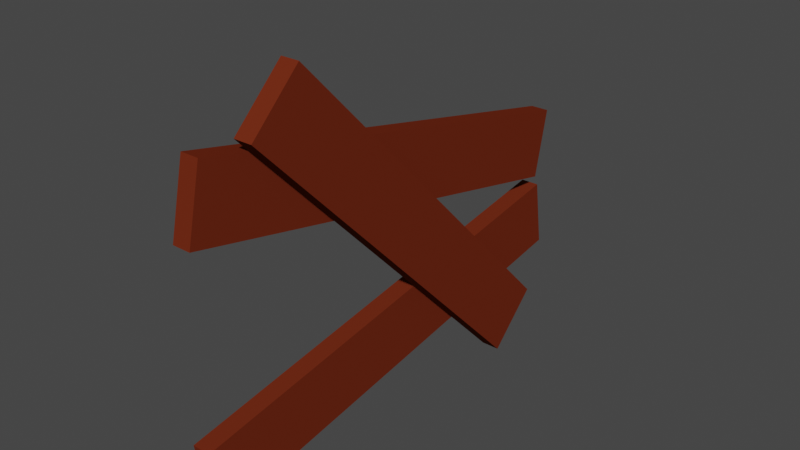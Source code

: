 # Source: planks.blend  (saved by Blender 2.80.75; exported with 4.5.12 LTS)
import bpy
from mathutils import Matrix  # noqa: F401  (used for matrix-valued properties, if any)

bpy.ops.wm.read_factory_settings(use_empty=True)
scene = bpy.context.scene
scene.name = 'Scene'

# ---- collections
col_collection = bpy.data.collections.new('Collection'); scene.collection.children.link(col_collection)

# ---- materials (node trees are filled in below, after node groups)
mat_material_001 = bpy.data.materials.new('Material.001')
mat_material_001.use_transparent_shadow = False
mat_material_001.diffuse_color = (0.1523, 0.02439, 0.008925, 1.0)
mat_material_001.roughness = 1.0
mat_material_001.specular_intensity = 0.0

# ---- material node trees

# ---- world
world_world = bpy.data.worlds.new('World'); scene.world = world_world
world_world.use_nodes = True; world_world.node_tree.nodes.clear()
_N = world_world.node_tree.nodes; _L = world_world.node_tree.links
n0 = _N.new('ShaderNodeOutputWorld'); n0.name = 'World Output'; n0.location = (300, 300)
n1 = _N.new('ShaderNodeBackground'); n1.name = 'Background'; n1.location = (10, 300)
n1.inputs[0].default_value = (0.05088, 0.05088, 0.05088, 1.0)
_L.new(n1.outputs[0], n0.inputs[0])
n0.is_active_output = True
world_world.color = (0.05088, 0.05088, 0.05088)
world_world.use_sun_shadow = False
world_world.sun_shadow_jitter_overblur = 0.0

# ---- meshes
me_cube_001 = bpy.data.meshes.new('Cube.001')
me_cube_001.from_pydata([(-1.0, -1.0, -1.0), (-1.0, -1.0, 1.0), (-1.0, 1.0, -1.0), (-1.0, 1.0, 1.0), (1.0, -1.0, -1.0), (1.0, -1.0, 1.0), (1.0, 1.0, -1.0), (1.0, 1.0, 1.0)], [], [(0, 1, 3, 2), (2, 3, 7, 6), (6, 7, 5, 4), (4, 5, 1, 0), (2, 6, 4, 0), (7, 3, 1, 5)])
_uv = me_cube_001.uv_layers.new(name='UVMap')
_uv.uv.foreach_set('vector', [0.375, 0.0, 0.625, 0.0, 0.625, 0.25, 0.375, 0.25, 0.375, 0.25, 0.625, 0.25, 0.625, 0.5, 0.375, 0.5, 0.375, 0.5, 0.625, 0.5, 0.625, 0.75, 0.375, 0.75, 0.375, 0.75, 0.625, 0.75, 0.625, 1.0, 0.375, 1.0, 0.125, 0.5, 0.375, 0.5, 0.375, 0.75, 0.125, 0.75, 0.625, 0.5, 0.875, 0.5, 0.875, 0.75, 0.625, 0.75])
me_cube_001.materials.append(mat_material_001)
me_cube_001.use_remesh_preserve_volume = False
me_cube_001.use_remesh_preserve_attributes = False
me_cube_001.use_mirror_vertex_groups = False
me_cube_001.update()
me_cube_002 = bpy.data.meshes.new('Cube.002')
me_cube_002.from_pydata([(-1.0, -1.0, -1.0), (-1.0, -1.0, 1.0), (-1.0, 1.0, -1.0), (-1.0, 1.0, 1.0), (1.0, -1.0, -1.0), (1.0, -1.0, 1.0), (1.0, 1.0, -1.0), (1.0, 1.0, 1.0)], [], [(0, 1, 3, 2), (2, 3, 7, 6), (6, 7, 5, 4), (4, 5, 1, 0), (2, 6, 4, 0), (7, 3, 1, 5)])
_uv = me_cube_002.uv_layers.new(name='UVMap')
_uv.uv.foreach_set('vector', [0.375, 0.0, 0.625, 0.0, 0.625, 0.25, 0.375, 0.25, 0.375, 0.25, 0.625, 0.25, 0.625, 0.5, 0.375, 0.5, 0.375, 0.5, 0.625, 0.5, 0.625, 0.75, 0.375, 0.75, 0.375, 0.75, 0.625, 0.75, 0.625, 1.0, 0.375, 1.0, 0.125, 0.5, 0.375, 0.5, 0.375, 0.75, 0.125, 0.75, 0.625, 0.5, 0.875, 0.5, 0.875, 0.75, 0.625, 0.75])
me_cube_002.materials.append(mat_material_001)
me_cube_002.use_remesh_preserve_volume = False
me_cube_002.use_remesh_preserve_attributes = False
me_cube_002.use_mirror_vertex_groups = False
me_cube_002.update()
me_cube_003 = bpy.data.meshes.new('Cube.003')
me_cube_003.from_pydata([(-1.0, -1.0, -1.0), (-1.0, -1.0, 1.0), (-1.0, 1.0, -1.0), (-1.0, 1.0, 1.0), (1.0, -1.0, -1.0), (1.0, -1.0, 1.0), (1.0, 1.0, -1.0), (1.0, 1.0, 1.0)], [], [(0, 1, 3, 2), (2, 3, 7, 6), (6, 7, 5, 4), (4, 5, 1, 0), (2, 6, 4, 0), (7, 3, 1, 5)])
_uv = me_cube_003.uv_layers.new(name='UVMap')
_uv.uv.foreach_set('vector', [0.375, 0.0, 0.625, 0.0, 0.625, 0.25, 0.375, 0.25, 0.375, 0.25, 0.625, 0.25, 0.625, 0.5, 0.375, 0.5, 0.375, 0.5, 0.625, 0.5, 0.625, 0.75, 0.375, 0.75, 0.375, 0.75, 0.625, 0.75, 0.625, 1.0, 0.375, 1.0, 0.125, 0.5, 0.375, 0.5, 0.375, 0.75, 0.125, 0.75, 0.625, 0.5, 0.875, 0.5, 0.875, 0.75, 0.625, 0.75])
me_cube_003.materials.append(mat_material_001)
me_cube_003.use_remesh_preserve_volume = False
me_cube_003.use_remesh_preserve_attributes = False
me_cube_003.use_mirror_vertex_groups = False
me_cube_003.update()

# ---- objects
ob_cube = bpy.data.objects.new('Cube', me_cube_001)
ob_cube_001 = bpy.data.objects.new('Cube.001', me_cube_002)
ob_cube_002 = bpy.data.objects.new('Cube.002', me_cube_003)

# ---- transforms, parenting, visibility, modifiers, constraints
ob_cube.location = (0.0, 0.0, 0.0)
ob_cube.rotation_euler = (0.153, -0.0, 0.0)
ob_cube.scale = (0.1327, 3.371, 0.5117)
ob_cube.lineart.crease_threshold = 0.0
ob_cube_001.location = (0.0, 0.0, 2.398)
ob_cube_001.rotation_euler = (-0.2161, -0.0, 0.0)
ob_cube_001.scale = (0.1327, 3.371, 0.5117)
ob_cube_001.lineart.crease_threshold = 0.0
ob_cube_002.location = (0.2835, 0.0, 1.61)
ob_cube_002.rotation_euler = (2.337, -0.0, 0.0)
ob_cube_002.scale = (0.1327, 3.371, 0.5117)
ob_cube_002.lineart.crease_threshold = 0.0

# ---- collection membership
col_collection.objects.link(ob_cube)
col_collection.objects.link(ob_cube_001)
col_collection.objects.link(ob_cube_002)

# ---- scene / render settings (as saved in the file)
scene.frame_start = 1; scene.frame_end = 250; scene.frame_set(1)
scene.render.engine = 'BLENDER_EEVEE_NEXT'
scene.cycles.use_denoising = False
scene.cycles.samples = 128
scene.cycles.sampling_pattern = 'TABULATED_SOBOL'
scene.cycles.use_adaptive_sampling = False
scene.cycles.use_light_tree = False
scene.view_settings.view_transform = 'Filmic'
bpy.context.view_layer.update()

# ---- added for rendering (the .blend has no active camera and no usable light): camera, sun
cam_auto = bpy.data.cameras.new('AutoCamera')
cam_auto.lens = 50.0
cam_auto.sensor_width = 36.0
cam_auto.clip_end = 1000.0
ob_auto_camera = bpy.data.objects.new('AutoCamera', cam_auto)
scene.collection.objects.link(ob_auto_camera)
ob_auto_camera.location = (8.30144, -9.79161, 8.13814)
ob_auto_camera.rotation_euler = (1.09748, -7.21219e-08, 0.694738)
scene.camera = ob_auto_camera
light_auto_sun = bpy.data.lights.new('AutoSun', 'SUN')
light_auto_sun.energy = 3.0
light_auto_sun.angle = 0.0523599
ob_auto_sun = bpy.data.objects.new('AutoSun', light_auto_sun)
scene.collection.objects.link(ob_auto_sun)
ob_auto_sun.rotation_euler = (0.872665, 0.174533, 0.523599)
bpy.context.view_layer.update()
